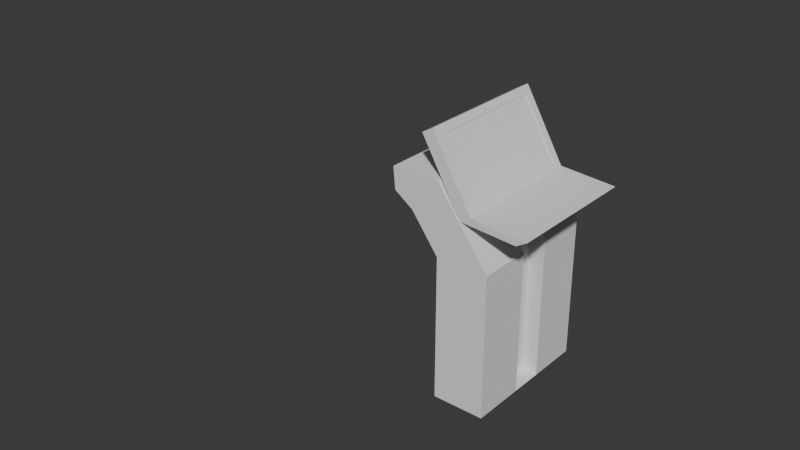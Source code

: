 # Source: terminal.blend  (saved by Blender 4.0.36; exported with 4.5.12 LTS)
import bpy
from mathutils import Matrix  # noqa: F401  (used for matrix-valued properties, if any)

bpy.ops.wm.read_factory_settings(use_empty=True)
scene = bpy.context.scene
scene.name = 'Scene'

# ---- collections
col_collection = bpy.data.collections.new('Collection'); scene.collection.children.link(col_collection)

# ---- materials (node trees are filled in below, after node groups)
mat_material_001 = bpy.data.materials.new('Material.001')
mat_material_001.alpha_threshold = 0.0
mat_material_001.use_transparent_shadow = False
mat_material_001.roughness = 0.5
mat_material_001.line_color = (0.0, 0.0, 0.0, 1.0)

# ---- material node trees
mat_material_001.use_nodes = True; mat_material_001.node_tree.nodes.clear()
_N = mat_material_001.node_tree.nodes; _L = mat_material_001.node_tree.links
n0 = _N.new('ShaderNodeOutputMaterial'); n0.name = 'Material Output'; n0.location = (300, 300)
n1 = _N.new('ShaderNodeBsdfPrincipled'); n1.name = 'Principled BSDF'; n1.location = (10, 300)
n1.inputs[3].default_value = 1.45
_L.new(n1.outputs[0], n0.inputs[0])
n0.is_active_output = True

# ---- world
world_world = bpy.data.worlds.new('World'); scene.world = world_world
world_world.use_nodes = True; world_world.node_tree.nodes.clear()
_N = world_world.node_tree.nodes; _L = world_world.node_tree.links
n0 = _N.new('ShaderNodeOutputWorld'); n0.name = 'World Output'; n0.location = (300, 300)
n1 = _N.new('ShaderNodeBackground'); n1.name = 'Background'; n1.location = (10, 300)
n1.inputs[0].default_value = (0.05088, 0.05088, 0.05088, 1.0)
_L.new(n1.outputs[0], n0.inputs[0])
n0.is_active_output = True
world_world.color = (0.05088, 0.05088, 0.05088)
world_world.use_sun_shadow = False
world_world.sun_shadow_jitter_overblur = 0.0

# ---- meshes
me_cube_001 = bpy.data.meshes.new('Cube.001')
me_cube_001.from_pydata([], [], [])
_uv = me_cube_001.uv_layers.new(name='UVMap')
_uv.uv.foreach_set('vector', [])
me_cube_001.materials.append(mat_material_001)
me_cube_001.use_mirror_vertex_groups = False
me_cube_001.update()
me_cube_002 = bpy.data.meshes.new('Cube.002')
me_cube_002.from_pydata([(-0.2823, -0.7552, -0.78), (-0.2823, -0.7552, 0.78), (-0.2823, 0.7552, -0.78), (-0.2823, 0.7552, 0.78), (0.2823, -0.7552, -0.78), (0.2823, -0.7552, 0.78), (0.2823, 0.7552, -0.78), (0.2823, 0.7552, 0.78), (-0.8037, -0.7552, 1.55), (-0.8037, 0.7552, 1.55), (-0.2983, 0.7552, 1.555), (-0.2983, -0.7552, 1.555), (-0.2823, 0.0, -0.78), (-0.2823, 0.0, 0.78), (0.2823, 0.0, -0.78), (-0.8037, 0.0, 1.55), (-0.2983, 0.0, 1.555), (-0.2823, -0.3422, -0.78), (0.2823, -0.3422, 0.78), (-0.2983, -0.3422, 1.555), (-0.2823, -0.3422, 0.78), (0.2823, -0.3422, -0.78), (-0.8037, -0.3422, 1.55), (-0.2823, 0.3834, 0.78), (0.2823, 0.3834, -0.78), (-0.8037, 0.3834, 1.55), (-0.2823, 0.3834, -0.78), (0.2823, 0.3834, 0.78), (-0.2983, 0.3834, 1.555), (-0.2823, -0.1711, 0.78), (0.2823, -0.1711, -0.78), (-0.8037, -0.1711, 1.55), (-0.2823, -0.1711, -0.78), (0.2823, -0.1711, 0.78), (-0.2983, -0.1711, 1.555), (-0.2823, 0.1917, -0.78), (0.2823, 0.1917, 0.78), (-0.2983, 0.1917, 1.555), (-0.2823, 0.1917, 0.78), (0.2823, 0.1917, -0.78), (-0.8037, 0.1917, 1.55), (0.11, -0.1711, -0.767), (0.11, 0.0, -0.767), (0.11, 0.1917, 0.793), (0.11, 0.0, 0.793), (-0.4706, 0.1917, 1.568), (-0.4706, 0.0, 1.568), (0.11, -0.1711, 0.793), (-0.4706, -0.1711, 1.568), (0.11, 0.1917, -0.767), (-0.323, 0.1917, 1.732), (-0.323, 0.0, 1.732), (-0.415, -0.1711, 1.878), (-0.323, -0.1711, 1.732), (-0.415, 0.1917, 1.878), (-0.415, 0.0, 1.878), (-0.01549, 0.7552, 1.177), (-0.01549, -0.7552, 1.177), (-0.5801, -0.7552, 1.177), (-0.5801, 0.7552, 1.177), (-0.5801, 0.0, 1.177), (-0.01549, -0.3422, 1.177), (-0.5801, -0.3422, 1.177), (-0.5801, 0.3834, 1.177), (-0.01549, 0.3834, 1.177), (-0.5801, -0.1711, 1.177), (-0.01549, -0.1711, 1.177), (-0.01549, 0.1917, 1.177), (-0.5801, 0.1917, 1.177), (-0.1878, 0.0, 1.19), (-0.1878, -0.1711, 1.19), (-0.1878, 0.1917, 1.19), (-0.1569, 0.7552, 1.366), (-0.7808, -0.7552, 1.315), (-0.7808, 0.0, 1.315), (-0.1569, -0.3422, 1.366), (-0.7808, -0.3422, 1.315), (-0.7808, 0.3834, 1.315), (-0.1569, 0.3834, 1.366), (-0.7808, -0.1711, 1.315), (-0.1569, -0.1711, 1.366), (-0.1569, 0.1917, 1.366), (-0.7808, 0.1917, 1.315), (-0.3292, 0.0, 1.379), (-0.3292, -0.1711, 1.379), (-0.3292, 0.1917, 1.379), (-0.1569, -0.7552, 1.366), (-0.7808, 0.7552, 1.315)], [], [(26, 23, 3, 2), (2, 3, 7, 6), (21, 18, 5, 4), (4, 5, 1, 0), (17, 21, 4, 0), (78, 72, 10, 28), (19, 22, 8, 11), (76, 73, 8, 22), (73, 86, 11, 8), (72, 87, 9, 10), (82, 74, 15, 40), (37, 40, 15, 16), (37, 16, 51, 50), (35, 39, 14, 12), (14, 39, 49, 42), (32, 29, 13, 12), (0, 1, 20, 17), (86, 75, 19, 11), (79, 76, 22, 31), (34, 31, 22, 19), (32, 30, 21, 17), (30, 33, 18, 21), (6, 7, 27, 24), (2, 6, 24, 26), (10, 9, 25, 28), (87, 77, 25, 9), (81, 78, 28, 37), (35, 38, 23, 26), (39, 36, 43, 49), (12, 14, 30, 32), (16, 15, 31, 34), (74, 79, 31, 15), (17, 20, 29, 32), (75, 80, 34, 19), (12, 13, 38, 35), (66, 33, 47, 70), (24, 27, 36, 39), (26, 24, 39, 35), (28, 25, 40, 37), (77, 82, 40, 25), (84, 83, 46, 48), (49, 43, 44, 42), (42, 44, 47, 41), (83, 85, 45, 46), (30, 14, 42, 41), (81, 37, 45, 85), (33, 30, 41, 47), (46, 45, 54, 55), (51, 53, 52, 55), (50, 51, 55, 54), (34, 48, 52, 53), (16, 34, 53, 51), (48, 46, 55, 52), (45, 37, 50, 54), (36, 67, 71, 43), (44, 43, 71, 69), (47, 44, 69, 70), (23, 38, 68, 63), (80, 66, 70, 84), (18, 33, 66, 61), (13, 29, 65, 60), (36, 27, 64, 67), (3, 23, 63, 59), (29, 20, 62, 65), (5, 18, 61, 57), (38, 13, 60, 68), (7, 3, 59, 56), (1, 5, 57, 58), (20, 1, 58, 62), (27, 7, 56, 64), (34, 80, 84, 48), (67, 81, 85, 71), (69, 71, 85, 83), (70, 69, 83, 84), (63, 68, 82, 77), (61, 66, 80, 75), (60, 65, 79, 74), (67, 64, 78, 81), (59, 63, 77, 87), (65, 62, 76, 79), (57, 61, 75, 86), (68, 60, 74, 82), (56, 59, 87, 72), (58, 57, 86, 73), (62, 58, 73, 76), (64, 56, 72, 78)])
_uv = me_cube_002.uv_layers.new(name='UVMap')
_uv.uv.foreach_set('vector', [0.375, 0.1885, 0.625, 0.1885, 0.625, 0.25, 0.375, 0.25, 0.375, 0.25, 0.625, 0.25, 0.625, 0.5, 0.375, 0.5, 0.375, 0.6816, 0.625, 0.6816, 0.625, 0.75, 0.375, 0.75, 0.375, 0.75, 0.625, 0.75, 0.625, 1.0, 0.375, 1.0, 0.125, 0.6816, 0.375, 0.6816, 0.375, 0.75, 0.125, 0.75, 0.625, 0.5615, 0.625, 0.5, 0.625, 0.5, 0.625, 0.5615, 0.625, 0.6816, 0.875, 0.6816, 0.875, 0.75, 0.625, 0.75, 0.625, 0.06836, 0.625, 0.0, 0.625, 0.0, 0.625, 0.06836, 0.625, 1.0, 0.625, 0.75, 0.625, 0.75, 0.625, 1.0, 0.625, 0.5, 0.625, 0.25, 0.625, 0.25, 0.625, 0.5, 0.625, 0.1567, 0.625, 0.125, 0.625, 0.125, 0.625, 0.1567, 0.625, 0.5933, 0.875, 0.5933, 0.875, 0.625, 0.625, 0.625, 0.625, 0.5933, 0.625, 0.625, 0.625, 0.625, 0.625, 0.5933, 0.125, 0.5933, 0.375, 0.5933, 0.375, 0.625, 0.125, 0.625, 0.375, 0.625, 0.375, 0.5933, 0.375, 0.5933, 0.375, 0.625, 0.375, 0.09668, 0.625, 0.09668, 0.625, 0.125, 0.375, 0.125, 0.375, 0.0, 0.625, 0.0, 0.625, 0.06836, 0.375, 0.06836, 0.625, 0.75, 0.625, 0.6816, 0.625, 0.6816, 0.625, 0.75, 0.625, 0.09668, 0.625, 0.06836, 0.625, 0.06836, 0.625, 0.09668, 0.625, 0.6533, 0.875, 0.6533, 0.875, 0.6816, 0.625, 0.6816, 0.125, 0.6533, 0.375, 0.6533, 0.375, 0.6816, 0.125, 0.6816, 0.375, 0.6533, 0.625, 0.6533, 0.625, 0.6816, 0.375, 0.6816, 0.375, 0.5, 0.625, 0.5, 0.625, 0.5615, 0.375, 0.5615, 0.125, 0.5, 0.375, 0.5, 0.375, 0.5615, 0.125, 0.5615, 0.625, 0.5, 0.875, 0.5, 0.875, 0.5615, 0.625, 0.5615, 0.625, 0.25, 0.625, 0.1885, 0.625, 0.1885, 0.625, 0.25, 0.625, 0.5933, 0.625, 0.5615, 0.625, 0.5615, 0.625, 0.5933, 0.375, 0.1567, 0.625, 0.1567, 0.625, 0.1885, 0.375, 0.1885, 0.375, 0.5933, 0.625, 0.5933, 0.625, 0.5933, 0.375, 0.5933, 0.125, 0.625, 0.375, 0.625, 0.375, 0.6533, 0.125, 0.6533, 0.625, 0.625, 0.875, 0.625, 0.875, 0.6533, 0.625, 0.6533, 0.625, 0.125, 0.625, 0.09668, 0.625, 0.09668, 0.625, 0.125, 0.375, 0.06836, 0.625, 0.06836, 0.625, 0.09668, 0.375, 0.09668, 0.625, 0.6816, 0.625, 0.6533, 0.625, 0.6533, 0.625, 0.6816, 0.375, 0.125, 0.625, 0.125, 0.625, 0.1567, 0.375, 0.1567, 0.625, 0.6533, 0.625, 0.6533, 0.625, 0.6533, 0.625, 0.6533, 0.375, 0.5615, 0.625, 0.5615, 0.625, 0.5933, 0.375, 0.5933, 0.125, 0.5615, 0.375, 0.5615, 0.375, 0.5933, 0.125, 0.5933, 0.625, 0.5615, 0.875, 0.5615, 0.875, 0.5933, 0.625, 0.5933, 0.625, 0.1885, 0.625, 0.1567, 0.625, 0.1567, 0.625, 0.1885, 0.625, 0.6533, 0.625, 0.625, 0.625, 0.625, 0.625, 0.6533, 0.375, 0.5933, 0.625, 0.5933, 0.625, 0.625, 0.375, 0.625, 0.375, 0.625, 0.625, 0.625, 0.625, 0.6533, 0.375, 0.6533, 0.625, 0.625, 0.625, 0.5933, 0.625, 0.5933, 0.625, 0.625, 0.375, 0.6533, 0.375, 0.625, 0.375, 0.625, 0.375, 0.6533, 0.625, 0.5933, 0.625, 0.5933, 0.625, 0.5933, 0.625, 0.5933, 0.625, 0.6533, 0.375, 0.6533, 0.375, 0.6533, 0.625, 0.6533, 0.625, 0.625, 0.625, 0.5933, 0.625, 0.5933, 0.625, 0.625, 0.625, 0.625, 0.625, 0.6533, 0.625, 0.6533, 0.625, 0.625, 0.625, 0.5933, 0.625, 0.625, 0.625, 0.625, 0.625, 0.5933, 0.625, 0.6533, 0.625, 0.6533, 0.625, 0.6533, 0.625, 0.6533, 0.625, 0.625, 0.625, 0.6533, 0.625, 0.6533, 0.625, 0.625, 0.625, 0.6533, 0.625, 0.625, 0.625, 0.625, 0.625, 0.6533, 0.625, 0.5933, 0.625, 0.5933, 0.625, 0.5933, 0.625, 0.5933, 0.625, 0.5933, 0.625, 0.5933, 0.625, 0.5933, 0.625, 0.5933, 0.625, 0.625, 0.625, 0.5933, 0.625, 0.5933, 0.625, 0.625, 0.625, 0.6533, 0.625, 0.625, 0.625, 0.625, 0.625, 0.6533, 0.625, 0.1885, 0.625, 0.1567, 0.625, 0.1567, 0.625, 0.1885, 0.625, 0.6533, 0.625, 0.6533, 0.625, 0.6533, 0.625, 0.6533, 0.625, 0.6816, 0.625, 0.6533, 0.625, 0.6533, 0.625, 0.6816, 0.625, 0.125, 0.625, 0.09668, 0.625, 0.09668, 0.625, 0.125, 0.625, 0.5933, 0.625, 0.5615, 0.625, 0.5615, 0.625, 0.5933, 0.625, 0.25, 0.625, 0.1885, 0.625, 0.1885, 0.625, 0.25, 0.625, 0.09668, 0.625, 0.06836, 0.625, 0.06836, 0.625, 0.09668, 0.625, 0.75, 0.625, 0.6816, 0.625, 0.6816, 0.625, 0.75, 0.625, 0.1567, 0.625, 0.125, 0.625, 0.125, 0.625, 0.1567, 0.625, 0.5, 0.625, 0.25, 0.625, 0.25, 0.625, 0.5, 0.625, 1.0, 0.625, 0.75, 0.625, 0.75, 0.625, 1.0, 0.625, 0.06836, 0.625, 0.0, 0.625, 0.0, 0.625, 0.06836, 0.625, 0.5615, 0.625, 0.5, 0.625, 0.5, 0.625, 0.5615, 0.625, 0.6533, 0.625, 0.6533, 0.625, 0.6533, 0.625, 0.6533, 0.625, 0.5933, 0.625, 0.5933, 0.625, 0.5933, 0.625, 0.5933, 0.625, 0.625, 0.625, 0.5933, 0.625, 0.5933, 0.625, 0.625, 0.625, 0.6533, 0.625, 0.625, 0.625, 0.625, 0.625, 0.6533, 0.625, 0.1885, 0.625, 0.1567, 0.625, 0.1567, 0.625, 0.1885, 0.625, 0.6816, 0.625, 0.6533, 0.625, 0.6533, 0.625, 0.6816, 0.625, 0.125, 0.625, 0.09668, 0.625, 0.09668, 0.625, 0.125, 0.625, 0.5933, 0.625, 0.5615, 0.625, 0.5615, 0.625, 0.5933, 0.625, 0.25, 0.625, 0.1885, 0.625, 0.1885, 0.625, 0.25, 0.625, 0.09668, 0.625, 0.06836, 0.625, 0.06836, 0.625, 0.09668, 0.625, 0.75, 0.625, 0.6816, 0.625, 0.6816, 0.625, 0.75, 0.625, 0.1567, 0.625, 0.125, 0.625, 0.125, 0.625, 0.1567, 0.625, 0.5, 0.625, 0.25, 0.625, 0.25, 0.625, 0.5, 0.625, 1.0, 0.625, 0.75, 0.625, 0.75, 0.625, 1.0, 0.625, 0.06836, 0.625, 0.0, 0.625, 0.0, 0.625, 0.06836, 0.625, 0.5615, 0.625, 0.5, 0.625, 0.5, 0.625, 0.5615])
me_cube_002.update()
me_cube_003 = bpy.data.meshes.new('Cube.003')
me_cube_003.from_pydata([(-0.252, -0.6569, -0.4409), (-0.252, -0.6569, 0.4409), (-0.252, 0.6569, -0.4409), (-0.252, 0.6569, 0.4409), (0.252, -0.6569, -0.4409), (0.252, -0.6569, 0.4409), (0.252, 0.6569, -0.4409), (0.252, 0.6569, 0.4409), (1.656, 0.6569, -0.7908), (1.656, -0.6569, -0.7908), (2.16, 0.6569, -0.7908), (2.16, -0.6569, -0.7908), (-0.252, 0.0, -0.4409), (-0.252, 0.0, 0.4409), (0.252, 0.0, -0.4409), (0.252, 0.0, 0.4409), (1.656, 0.0, -0.7908), (2.16, 0.0, -0.7908), (-0.252, -0.3284, -0.4409), (0.252, -0.3284, 0.4409), (1.656, -0.3284, -0.7908), (-0.252, -0.3284, 0.4409), (0.252, -0.3284, -0.4409), (2.16, -0.3284, -0.7908), (-0.252, -0.4927, -0.4409), (0.252, -0.4927, 0.4409), (1.656, -0.4927, -0.7908), (-0.252, -0.4927, 0.4409), (0.252, -0.4927, -0.4409), (2.16, -0.4927, -0.7908), (-0.252, 0.3374, 0.4409), (0.252, 0.3374, -0.4409), (2.16, 0.3374, -0.7908), (-0.252, 0.3374, -0.4409), (0.252, 0.3374, 0.4409), (1.656, 0.3374, -0.7908), (-0.252, 0.4971, 0.4409), (0.252, 0.4971, -0.4409), (2.16, 0.4971, -0.7908), (-0.252, 0.4971, -0.4409), (0.252, 0.4971, 0.4409), (1.656, 0.4971, -0.7908), (-0.252, -0.6569, 0.03986), (-0.252, 0.6569, 0.03986), (0.252, 0.6569, 0.03986), (0.252, -0.6569, 0.03986), (-0.252, 0.0, 0.03986), (-0.252, -0.3284, 0.03986), (-0.252, -0.4927, 0.03986), (-0.252, 0.3374, 0.03986), (-0.252, 0.4971, 0.03986), (-0.252, -0.6569, 0.2616), (-0.252, 0.6569, 0.2616), (0.252, 0.6569, 0.2616), (0.252, -0.6569, 0.2616), (-0.252, 0.0, 0.2616), (-0.252, -0.3284, 0.2616), (-0.252, -0.4927, 0.2616), (-0.252, 0.3374, 0.2616), (-0.252, 0.4971, 0.2616), (-0.252, -0.6569, 0.3512), (-0.252, 0.6569, 0.3512), (0.252, 0.6569, 0.3512), (0.252, -0.6569, 0.3512), (0.252, 0.0, 0.3512), (-0.252, 0.0, 0.3512), (-0.252, -0.3284, 0.3512), (0.252, -0.3284, 0.3512), (-0.252, -0.4927, 0.3512), (0.252, -0.4927, 0.3512), (0.252, 0.3374, 0.3512), (-0.252, 0.3374, 0.3512), (0.252, 0.4971, 0.3512), (-0.252, 0.4971, 0.3512), (-0.252, 0.6569, -0.2005), (0.252, 0.6569, -0.2005), (0.252, -0.6569, -0.2005), (-0.252, 0.0, -0.2005), (-0.252, -0.3284, -0.2005), (-0.252, -0.4927, -0.2005), (-0.252, 0.3374, -0.2005), (-0.252, 0.4971, -0.2005), (-0.252, -0.6569, -0.2005), (-0.252, 0.6569, -0.3207), (0.252, 0.6569, -0.3207), (0.252, -0.6569, -0.3207), (-0.252, 0.0, -0.3207), (-0.252, -0.3284, -0.3207), (-0.252, -0.4927, -0.3207), (-0.252, 0.3374, -0.3207), (-0.252, 0.4971, -0.3207), (-0.252, -0.6569, -0.3207), (-0.252, 0.6569, -0.3808), (0.252, 0.6569, -0.3808), (0.252, -0.6569, -0.3808), (0.252, 0.0, -0.3808), (-0.252, 0.0, -0.3808), (-0.252, -0.3284, -0.3808), (0.252, -0.3284, -0.3808), (-0.252, -0.4927, -0.3808), (0.252, -0.4927, -0.3808), (0.252, 0.3374, -0.3808), (-0.252, 0.3374, -0.3808), (0.252, 0.4971, -0.3808), (-0.252, 0.4971, -0.3808), (-0.252, -0.6569, -0.3808), (-0.252, -0.5748, -0.4409), (0.252, -0.5748, 0.4409), (1.656, -0.5748, -0.7908), (-0.252, -0.5748, 0.4409), (0.252, -0.5748, -0.4409), (2.16, -0.5748, -0.7908), (-0.252, -0.5748, 0.03986), (0.252, -0.5748, 0.03986), (-0.252, -0.5748, 0.2616), (0.252, -0.5748, 0.2616), (-0.252, -0.5748, 0.3512), (0.252, -0.5748, 0.3512), (0.252, -0.5748, -0.2005), (-0.252, -0.5748, -0.2005), (-0.252, -0.5748, -0.3207), (0.252, -0.5748, -0.3207), (0.252, -0.5748, -0.3808), (-0.252, -0.5748, -0.3808), (-0.252, 0.577, 0.4409), (0.252, 0.577, -0.4409), (2.16, 0.577, -0.7908), (-0.252, 0.577, -0.4409), (0.252, 0.577, 0.4409), (1.656, 0.577, -0.7908), (0.252, 0.577, 0.03986), (-0.252, 0.577, 0.03986), (0.252, 0.577, 0.2616), (-0.252, 0.577, 0.2616), (0.252, 0.577, 0.3512), (-0.252, 0.577, 0.3512), (-0.252, 0.577, -0.2005), (0.252, 0.577, -0.2005), (0.252, 0.577, -0.3207), (-0.252, 0.577, -0.3207), (-0.252, 0.577, -0.3808), (0.252, 0.577, -0.3808), (0.09575, 0.0, 0.2616), (0.09575, 0.0, 0.03986), (0.09575, -0.3284, 0.2616), (0.09575, -0.3284, 0.03986), (0.09575, -0.4927, 0.2616), (0.09575, -0.4927, 0.03986), (0.09575, 0.3374, 0.2616), (0.09575, 0.3374, 0.03986), (0.09575, 0.4971, 0.2616), (0.09575, 0.4971, 0.03986), (0.09575, 0.577, 0.03986), (0.09575, 0.0, 0.3512), (0.09575, -0.3284, 0.3512), (0.09575, -0.4927, 0.3512), (0.09575, 0.3374, 0.3512), (0.09575, 0.4971, 0.3512), (0.09575, 0.577, 0.2616), (0.09575, 0.577, 0.3512), (0.09575, 0.0, -0.2005), (0.09575, -0.3284, -0.2005), (0.09575, -0.4927, -0.2005), (0.09575, 0.3374, -0.2005), (0.09575, 0.4971, -0.2005), (0.09575, 0.577, -0.2005), (0.09575, 0.0, -0.3207), (0.09575, -0.3284, -0.3207), (0.09575, -0.4927, -0.3207), (0.09575, 0.3374, -0.3207), (0.09575, 0.4971, -0.3207), (0.09575, 0.577, -0.3207), (0.09575, 0.0, -0.3808), (0.09575, -0.3284, -0.3808), (0.09575, -0.4927, -0.3808), (0.09575, 0.3374, -0.3808), (0.09575, 0.4971, -0.3808), (0.09575, 0.577, -0.3808), (0.09575, -0.5748, 0.03986), (0.09575, -0.5748, 0.2616), (0.09575, -0.5748, 0.3512), (0.09575, -0.5748, -0.2005), (0.09575, -0.5748, -0.3207), (0.09575, -0.5748, -0.3808)], [], [(135, 124, 3, 61), (61, 3, 7, 62), (117, 107, 5, 63), (63, 5, 1, 60), (110, 4, 11, 111), (107, 109, 1, 5), (108, 111, 11, 9), (4, 0, 9, 11), (2, 6, 10, 8), (127, 2, 8, 129), (18, 12, 16, 20), (35, 32, 17, 16), (34, 30, 13, 15), (31, 14, 17, 32), (70, 34, 15, 64), (66, 21, 13, 65), (68, 27, 21, 66), (24, 18, 20, 26), (16, 17, 23, 20), (15, 13, 21, 19), (14, 22, 23, 17), (64, 15, 19, 67), (106, 24, 26, 108), (116, 109, 27, 68), (20, 23, 29, 26), (19, 21, 27, 25), (22, 28, 29, 23), (67, 19, 25, 69), (72, 40, 34, 70), (37, 31, 32, 38), (40, 36, 30, 34), (41, 38, 32, 35), (12, 33, 35, 16), (65, 13, 30, 71), (129, 126, 38, 41), (128, 124, 36, 40), (125, 37, 38, 126), (134, 128, 40, 72), (33, 39, 41, 35), (71, 30, 36, 73), (80, 49, 50, 81), (77, 46, 49, 80), (119, 112, 48, 79), (79, 48, 47, 78), (78, 47, 46, 77), (76, 45, 42, 82), (118, 113, 45, 76), (74, 43, 44, 75), (136, 131, 43, 74), (49, 58, 59, 50), (46, 55, 58, 49), (112, 114, 57, 48), (70, 64, 153, 156), (48, 57, 56, 47), (47, 56, 55, 46), (134, 72, 157, 159), (45, 54, 51, 42), (113, 115, 54, 45), (43, 52, 53, 44), (131, 133, 52, 43), (58, 71, 73, 59), (138, 137, 165, 171), (55, 65, 71, 58), (113, 118, 181, 178), (137, 130, 152, 165), (114, 116, 68, 57), (103, 141, 177, 176), (57, 68, 66, 56), (56, 66, 65, 55), (121, 122, 183, 182), (54, 63, 60, 51), (115, 117, 63, 54), (52, 61, 62, 53), (133, 135, 61, 52), (139, 136, 74, 83), (83, 74, 75, 84), (121, 118, 76, 85), (85, 76, 82, 91), (141, 138, 171, 177), (87, 78, 77, 86), (88, 79, 78, 87), (95, 101, 175, 172), (120, 119, 79, 88), (64, 67, 154, 153), (115, 113, 178, 179), (86, 77, 80, 89), (130, 132, 158, 152), (89, 80, 81, 90), (102, 89, 90, 104), (69, 117, 180, 155), (96, 86, 89, 102), (101, 103, 176, 175), (100, 98, 173, 174), (123, 120, 88, 99), (67, 69, 155, 154), (99, 88, 87, 97), (97, 87, 86, 96), (117, 115, 179, 180), (94, 85, 91, 105), (122, 121, 85, 94), (92, 83, 84, 93), (140, 139, 83, 92), (127, 140, 92, 2), (2, 92, 93, 6), (110, 122, 94, 4), (4, 94, 105, 0), (31, 101, 95, 14), (18, 97, 96, 12), (24, 99, 97, 18), (14, 95, 98, 22), (106, 123, 99, 24), (22, 98, 100, 28), (37, 103, 101, 31), (12, 96, 102, 33), (125, 141, 103, 37), (33, 102, 104, 39), (0, 105, 123, 106), (28, 100, 122, 110), (132, 134, 159, 158), (105, 91, 120, 123), (91, 82, 119, 120), (122, 100, 174, 183), (72, 70, 156, 157), (51, 60, 116, 114), (118, 121, 182, 181), (42, 51, 114, 112), (98, 95, 172, 173), (82, 42, 112, 119), (60, 1, 109, 116), (0, 106, 108, 9), (26, 29, 111, 108), (25, 27, 109, 107), (28, 110, 111, 29), (69, 25, 107, 117), (6, 93, 141, 125), (39, 104, 140, 127), (104, 90, 139, 140), (93, 84, 138, 141), (84, 75, 137, 138), (90, 81, 136, 139), (59, 73, 135, 133), (53, 62, 134, 132), (50, 59, 133, 131), (44, 53, 132, 130), (81, 50, 131, 136), (75, 44, 130, 137), (62, 7, 128, 134), (6, 125, 126, 10), (7, 3, 124, 128), (8, 10, 126, 129), (39, 127, 129, 41), (73, 36, 124, 135), (165, 152, 151, 164), (164, 151, 149, 163), (161, 145, 147, 162), (160, 143, 145, 161), (163, 149, 143, 160), (152, 158, 150, 151), (151, 150, 148, 149), (145, 144, 146, 147), (143, 142, 144, 145), (149, 148, 142, 143), (158, 159, 157, 150), (150, 157, 156, 148), (144, 154, 155, 146), (142, 153, 154, 144), (148, 156, 153, 142), (169, 163, 160, 166), (166, 160, 161, 167), (167, 161, 162, 168), (170, 164, 163, 169), (171, 165, 164, 170), (177, 171, 170, 176), (176, 170, 169, 175), (173, 167, 168, 174), (172, 166, 167, 173), (175, 169, 166, 172), (174, 168, 182, 183), (168, 162, 181, 182), (146, 155, 180, 179), (147, 146, 179, 178), (162, 147, 178, 181)])
_uv = me_cube_003.uv_layers.new(name='UVMap')
_uv.uv.foreach_set('vector', [0.5996, 0.2348, 0.625, 0.2348, 0.625, 0.25, 0.5996, 0.25, 0.5996, 0.25, 0.625, 0.25, 0.625, 0.5, 0.5996, 0.5, 0.5996, 0.7344, 0.625, 0.7344, 0.625, 0.75, 0.5996, 0.75, 0.5996, 0.75, 0.625, 0.75, 0.625, 1.0, 0.5996, 1.0, 0.375, 0.7344, 0.375, 0.75, 0.375, 0.75, 0.375, 0.7344, 0.625, 0.7344, 0.875, 0.7344, 0.875, 0.75, 0.625, 0.75, 0.125, 0.7344, 0.375, 0.7344, 0.375, 0.75, 0.125, 0.75, 0.375, 0.75, 0.375, 1.0, 0.375, 1.0, 0.375, 0.75, 0.375, 0.25, 0.375, 0.5, 0.375, 0.5, 0.375, 0.25, 0.375, 0.2348, 0.375, 0.25, 0.375, 0.25, 0.375, 0.2348, 0.375, 0.0625, 0.375, 0.125, 0.375, 0.125, 0.375, 0.0625, 0.125, 0.5608, 0.375, 0.5608, 0.375, 0.625, 0.125, 0.625, 0.625, 0.5608, 0.875, 0.5608, 0.875, 0.625, 0.625, 0.625, 0.375, 0.5608, 0.375, 0.625, 0.375, 0.625, 0.375, 0.5608, 0.5996, 0.5608, 0.625, 0.5608, 0.625, 0.625, 0.5996, 0.625, 0.5996, 0.0625, 0.625, 0.0625, 0.625, 0.125, 0.5996, 0.125, 0.5996, 0.03125, 0.625, 0.03125, 0.625, 0.0625, 0.5996, 0.0625, 0.375, 0.03125, 0.375, 0.0625, 0.375, 0.0625, 0.375, 0.03125, 0.125, 0.625, 0.375, 0.625, 0.375, 0.6875, 0.125, 0.6875, 0.625, 0.625, 0.875, 0.625, 0.875, 0.6875, 0.625, 0.6875, 0.375, 0.625, 0.375, 0.6875, 0.375, 0.6875, 0.375, 0.625, 0.5996, 0.625, 0.625, 0.625, 0.625, 0.6875, 0.5996, 0.6875, 0.375, 0.01562, 0.375, 0.03125, 0.375, 0.03125, 0.375, 0.01562, 0.5996, 0.01562, 0.625, 0.01562, 0.625, 0.03125, 0.5996, 0.03125, 0.125, 0.6875, 0.375, 0.6875, 0.375, 0.7188, 0.125, 0.7188, 0.625, 0.6875, 0.875, 0.6875, 0.875, 0.7188, 0.625, 0.7188, 0.375, 0.6875, 0.375, 0.7188, 0.375, 0.7188, 0.375, 0.6875, 0.5996, 0.6875, 0.625, 0.6875, 0.625, 0.7188, 0.5996, 0.7188, 0.5996, 0.5304, 0.625, 0.5304, 0.625, 0.5608, 0.5996, 0.5608, 0.375, 0.5304, 0.375, 0.5608, 0.375, 0.5608, 0.375, 0.5304, 0.625, 0.5304, 0.875, 0.5304, 0.875, 0.5608, 0.625, 0.5608, 0.125, 0.5304, 0.375, 0.5304, 0.375, 0.5608, 0.125, 0.5608, 0.375, 0.125, 0.375, 0.1892, 0.375, 0.1892, 0.375, 0.125, 0.5996, 0.125, 0.625, 0.125, 0.625, 0.1892, 0.5996, 0.1892, 0.125, 0.5152, 0.375, 0.5152, 0.375, 0.5304, 0.125, 0.5304, 0.625, 0.5152, 0.875, 0.5152, 0.875, 0.5304, 0.625, 0.5304, 0.375, 0.5152, 0.375, 0.5304, 0.375, 0.5304, 0.375, 0.5152, 0.5996, 0.5152, 0.625, 0.5152, 0.625, 0.5304, 0.5996, 0.5304, 0.375, 0.1892, 0.375, 0.2196, 0.375, 0.2196, 0.375, 0.1892, 0.5996, 0.1892, 0.625, 0.1892, 0.625, 0.2196, 0.5996, 0.2196, 0.4432, 0.1892, 0.5113, 0.1892, 0.5113, 0.2196, 0.4432, 0.2196, 0.4432, 0.125, 0.5113, 0.125, 0.5113, 0.1892, 0.4432, 0.1892, 0.4432, 0.01562, 0.5113, 0.01562, 0.5113, 0.03125, 0.4432, 0.03125, 0.4432, 0.03125, 0.5113, 0.03125, 0.5113, 0.0625, 0.4432, 0.0625, 0.4432, 0.0625, 0.5113, 0.0625, 0.5113, 0.125, 0.4432, 0.125, 0.4432, 0.75, 0.5113, 0.75, 0.5113, 1.0, 0.4432, 1.0, 0.4432, 0.7344, 0.5113, 0.7344, 0.5113, 0.75, 0.4432, 0.75, 0.4432, 0.25, 0.5113, 0.25, 0.5113, 0.5, 0.4432, 0.5, 0.4432, 0.2348, 0.5113, 0.2348, 0.5113, 0.25, 0.4432, 0.25, 0.5113, 0.1892, 0.5742, 0.1892, 0.5742, 0.2196, 0.5113, 0.2196, 0.5113, 0.125, 0.5742, 0.125, 0.5742, 0.1892, 0.5113, 0.1892, 0.5113, 0.01562, 0.5742, 0.01562, 0.5742, 0.03125, 0.5113, 0.03125, 0.5996, 0.5608, 0.5996, 0.625, 0.5996, 0.625, 0.5996, 0.5608, 0.5113, 0.03125, 0.5742, 0.03125, 0.5742, 0.0625, 0.5113, 0.0625, 0.5113, 0.0625, 0.5742, 0.0625, 0.5742, 0.125, 0.5113, 0.125, 0.5996, 0.5152, 0.5996, 0.5304, 0.5996, 0.5304, 0.5996, 0.5152, 0.5113, 0.75, 0.5742, 0.75, 0.5742, 1.0, 0.5113, 1.0, 0.5113, 0.7344, 0.5742, 0.7344, 0.5742, 0.75, 0.5113, 0.75, 0.5113, 0.25, 0.5742, 0.25, 0.5742, 0.5, 0.5113, 0.5, 0.5113, 0.2348, 0.5742, 0.2348, 0.5742, 0.25, 0.5113, 0.25, 0.5742, 0.1892, 0.5996, 0.1892, 0.5996, 0.2196, 0.5742, 0.2196, 0.4091, 0.5152, 0.4432, 0.5152, 0.4432, 0.5152, 0.4091, 0.5152, 0.5742, 0.125, 0.5996, 0.125, 0.5996, 0.1892, 0.5742, 0.1892, 0.5113, 0.7344, 0.4432, 0.7344, 0.4432, 0.7344, 0.5113, 0.7344, 0.4432, 0.5152, 0.5113, 0.5152, 0.5113, 0.5152, 0.4432, 0.5152, 0.5742, 0.01562, 0.5996, 0.01562, 0.5996, 0.03125, 0.5742, 0.03125, 0.392, 0.5304, 0.392, 0.5152, 0.392, 0.5152, 0.392, 0.5304, 0.5742, 0.03125, 0.5996, 0.03125, 0.5996, 0.0625, 0.5742, 0.0625, 0.5742, 0.0625, 0.5996, 0.0625, 0.5996, 0.125, 0.5742, 0.125, 0.4091, 0.7344, 0.392, 0.7344, 0.392, 0.7344, 0.4091, 0.7344, 0.5742, 0.75, 0.5996, 0.75, 0.5996, 1.0, 0.5742, 1.0, 0.5742, 0.7344, 0.5996, 0.7344, 0.5996, 0.75, 0.5742, 0.75, 0.5742, 0.25, 0.5996, 0.25, 0.5996, 0.5, 0.5742, 0.5, 0.5742, 0.2348, 0.5996, 0.2348, 0.5996, 0.25, 0.5742, 0.25, 0.4091, 0.2348, 0.4432, 0.2348, 0.4432, 0.25, 0.4091, 0.25, 0.4091, 0.25, 0.4432, 0.25, 0.4432, 0.5, 0.4091, 0.5, 0.4091, 0.7344, 0.4432, 0.7344, 0.4432, 0.75, 0.4091, 0.75, 0.4091, 0.75, 0.4432, 0.75, 0.4432, 1.0, 0.4091, 1.0, 0.392, 0.5152, 0.4091, 0.5152, 0.4091, 0.5152, 0.392, 0.5152, 0.4091, 0.0625, 0.4432, 0.0625, 0.4432, 0.125, 0.4091, 0.125, 0.4091, 0.03125, 0.4432, 0.03125, 0.4432, 0.0625, 0.4091, 0.0625, 0.392, 0.625, 0.392, 0.5608, 0.392, 0.5608, 0.392, 0.625, 0.4091, 0.01562, 0.4432, 0.01562, 0.4432, 0.03125, 0.4091, 0.03125, 0.5996, 0.625, 0.5996, 0.6875, 0.5996, 0.6875, 0.5996, 0.625, 0.5742, 0.7344, 0.5113, 0.7344, 0.5113, 0.7344, 0.5742, 0.7344, 0.4091, 0.125, 0.4432, 0.125, 0.4432, 0.1892, 0.4091, 0.1892, 0.5113, 0.5152, 0.5742, 0.5152, 0.5742, 0.5152, 0.5113, 0.5152, 0.4091, 0.1892, 0.4432, 0.1892, 0.4432, 0.2196, 0.4091, 0.2196, 0.392, 0.1892, 0.4091, 0.1892, 0.4091, 0.2196, 0.392, 0.2196, 0.5996, 0.7188, 0.5996, 0.7344, 0.5996, 0.7344, 0.5996, 0.7188, 0.392, 0.125, 0.4091, 0.125, 0.4091, 0.1892, 0.392, 0.1892, 0.392, 0.5608, 0.392, 0.5304, 0.392, 0.5304, 0.392, 0.5608, 0.392, 0.7188, 0.392, 0.6875, 0.392, 0.6875, 0.392, 0.7188, 0.392, 0.01562, 0.4091, 0.01562, 0.4091, 0.03125, 0.392, 0.03125, 0.5996, 0.6875, 0.5996, 0.7188, 0.5996, 0.7188, 0.5996, 0.6875, 0.392, 0.03125, 0.4091, 0.03125, 0.4091, 0.0625, 0.392, 0.0625, 0.392, 0.0625, 0.4091, 0.0625, 0.4091, 0.125, 0.392, 0.125, 0.5996, 0.7344, 0.5742, 0.7344, 0.5742, 0.7344, 0.5996, 0.7344, 0.392, 0.75, 0.4091, 0.75, 0.4091, 1.0, 0.392, 1.0, 0.392, 0.7344, 0.4091, 0.7344, 0.4091, 0.75, 0.392, 0.75, 0.392, 0.25, 0.4091, 0.25, 0.4091, 0.5, 0.392, 0.5, 0.392, 0.2348, 0.4091, 0.2348, 0.4091, 0.25, 0.392, 0.25, 0.375, 0.2348, 0.392, 0.2348, 0.392, 0.25, 0.375, 0.25, 0.375, 0.25, 0.392, 0.25, 0.392, 0.5, 0.375, 0.5, 0.375, 0.7344, 0.392, 0.7344, 0.392, 0.75, 0.375, 0.75, 0.375, 0.75, 0.392, 0.75, 0.392, 1.0, 0.375, 1.0, 0.375, 0.5608, 0.392, 0.5608, 0.392, 0.625, 0.375, 0.625, 0.375, 0.0625, 0.392, 0.0625, 0.392, 0.125, 0.375, 0.125, 0.375, 0.03125, 0.392, 0.03125, 0.392, 0.0625, 0.375, 0.0625, 0.375, 0.625, 0.392, 0.625, 0.392, 0.6875, 0.375, 0.6875, 0.375, 0.01562, 0.392, 0.01562, 0.392, 0.03125, 0.375, 0.03125, 0.375, 0.6875, 0.392, 0.6875, 0.392, 0.7188, 0.375, 0.7188, 0.375, 0.5304, 0.392, 0.5304, 0.392, 0.5608, 0.375, 0.5608, 0.375, 0.125, 0.392, 0.125, 0.392, 0.1892, 0.375, 0.1892, 0.375, 0.5152, 0.392, 0.5152, 0.392, 0.5304, 0.375, 0.5304, 0.375, 0.1892, 0.392, 0.1892, 0.392, 0.2196, 0.375, 0.2196, 0.375, 0.0, 0.392, 0.0, 0.392, 0.01562, 0.375, 0.01562, 0.375, 0.7188, 0.392, 0.7188, 0.392, 0.7344, 0.375, 0.7344, 0.5742, 0.5152, 0.5996, 0.5152, 0.5996, 0.5152, 0.5742, 0.5152, 0.392, 0.0, 0.4091, 0.0, 0.4091, 0.01562, 0.392, 0.01562, 0.4091, 0.0, 0.4432, 0.0, 0.4432, 0.01562, 0.4091, 0.01562, 0.392, 0.7344, 0.392, 0.7188, 0.392, 0.7188, 0.392, 0.7344, 0.5996, 0.5304, 0.5996, 0.5608, 0.5996, 0.5608, 0.5996, 0.5304, 0.5742, 0.0, 0.5996, 0.0, 0.5996, 0.01562, 0.5742, 0.01562, 0.4432, 0.7344, 0.4091, 0.7344, 0.4091, 0.7344, 0.4432, 0.7344, 0.5113, 0.0, 0.5742, 0.0, 0.5742, 0.01562, 0.5113, 0.01562, 0.392, 0.6875, 0.392, 0.625, 0.392, 0.625, 0.392, 0.6875, 0.4432, 0.0, 0.5113, 0.0, 0.5113, 0.01562, 0.4432, 0.01562, 0.5996, 0.0, 0.625, 0.0, 0.625, 0.01562, 0.5996, 0.01562, 0.375, 0.0, 0.375, 0.01562, 0.375, 0.01562, 0.375, 0.0, 0.125, 0.7188, 0.375, 0.7188, 0.375, 0.7344, 0.125, 0.7344, 0.625, 0.7188, 0.875, 0.7188, 0.875, 0.7344, 0.625, 0.7344, 0.375, 0.7188, 0.375, 0.7344, 0.375, 0.7344, 0.375, 0.7188, 0.5996, 0.7188, 0.625, 0.7188, 0.625, 0.7344, 0.5996, 0.7344, 0.375, 0.5, 0.392, 0.5, 0.392, 0.5152, 0.375, 0.5152, 0.375, 0.2196, 0.392, 0.2196, 0.392, 0.2348, 0.375, 0.2348, 0.392, 0.2196, 0.4091, 0.2196, 0.4091, 0.2348, 0.392, 0.2348, 0.392, 0.5, 0.4091, 0.5, 0.4091, 0.5152, 0.392, 0.5152, 0.4091, 0.5, 0.4432, 0.5, 0.4432, 0.5152, 0.4091, 0.5152, 0.4091, 0.2196, 0.4432, 0.2196, 0.4432, 0.2348, 0.4091, 0.2348, 0.5742, 0.2196, 0.5996, 0.2196, 0.5996, 0.2348, 0.5742, 0.2348, 0.5742, 0.5, 0.5996, 0.5, 0.5996, 0.5152, 0.5742, 0.5152, 0.5113, 0.2196, 0.5742, 0.2196, 0.5742, 0.2348, 0.5113, 0.2348, 0.5113, 0.5, 0.5742, 0.5, 0.5742, 0.5152, 0.5113, 0.5152, 0.4432, 0.2196, 0.5113, 0.2196, 0.5113, 0.2348, 0.4432, 0.2348, 0.4432, 0.5, 0.5113, 0.5, 0.5113, 0.5152, 0.4432, 0.5152, 0.5996, 0.5, 0.625, 0.5, 0.625, 0.5152, 0.5996, 0.5152, 0.375, 0.5, 0.375, 0.5152, 0.375, 0.5152, 0.375, 0.5, 0.625, 0.5, 0.875, 0.5, 0.875, 0.5152, 0.625, 0.5152, 0.125, 0.5, 0.375, 0.5, 0.375, 0.5152, 0.125, 0.5152, 0.375, 0.2196, 0.375, 0.2348, 0.375, 0.2348, 0.375, 0.2196, 0.5996, 0.2196, 0.625, 0.2196, 0.625, 0.2348, 0.5996, 0.2348, 0.4432, 0.5152, 0.5113, 0.5152, 0.5113, 0.5304, 0.4432, 0.5304, 0.4432, 0.5304, 0.5113, 0.5304, 0.5113, 0.5608, 0.4432, 0.5608, 0.4432, 0.6875, 0.5113, 0.6875, 0.5113, 0.7188, 0.4432, 0.7188, 0.4432, 0.625, 0.5113, 0.625, 0.5113, 0.6875, 0.4432, 0.6875, 0.4432, 0.5608, 0.5113, 0.5608, 0.5113, 0.625, 0.4432, 0.625, 0.5113, 0.5152, 0.5742, 0.5152, 0.5742, 0.5304, 0.5113, 0.5304, 0.5113, 0.5304, 0.5742, 0.5304, 0.5742, 0.5608, 0.5113, 0.5608, 0.5113, 0.6875, 0.5742, 0.6875, 0.5742, 0.7188, 0.5113, 0.7188, 0.5113, 0.625, 0.5742, 0.625, 0.5742, 0.6875, 0.5113, 0.6875, 0.5113, 0.5608, 0.5742, 0.5608, 0.5742, 0.625, 0.5113, 0.625, 0.5742, 0.5152, 0.5996, 0.5152, 0.5996, 0.5304, 0.5742, 0.5304, 0.5742, 0.5304, 0.5996, 0.5304, 0.5996, 0.5608, 0.5742, 0.5608, 0.5742, 0.6875, 0.5996, 0.6875, 0.5996, 0.7188, 0.5742, 0.7188, 0.5742, 0.625, 0.5996, 0.625, 0.5996, 0.6875, 0.5742, 0.6875, 0.5742, 0.5608, 0.5996, 0.5608, 0.5996, 0.625, 0.5742, 0.625, 0.4091, 0.5608, 0.4432, 0.5608, 0.4432, 0.625, 0.4091, 0.625, 0.4091, 0.625, 0.4432, 0.625, 0.4432, 0.6875, 0.4091, 0.6875, 0.4091, 0.6875, 0.4432, 0.6875, 0.4432, 0.7188, 0.4091, 0.7188, 0.4091, 0.5304, 0.4432, 0.5304, 0.4432, 0.5608, 0.4091, 0.5608, 0.4091, 0.5152, 0.4432, 0.5152, 0.4432, 0.5304, 0.4091, 0.5304, 0.392, 0.5152, 0.4091, 0.5152, 0.4091, 0.5304, 0.392, 0.5304, 0.392, 0.5304, 0.4091, 0.5304, 0.4091, 0.5608, 0.392, 0.5608, 0.392, 0.6875, 0.4091, 0.6875, 0.4091, 0.7188, 0.392, 0.7188, 0.392, 0.625, 0.4091, 0.625, 0.4091, 0.6875, 0.392, 0.6875, 0.392, 0.5608, 0.4091, 0.5608, 0.4091, 0.625, 0.392, 0.625, 0.392, 0.7188, 0.4091, 0.7188, 0.4091, 0.7344, 0.392, 0.7344, 0.4091, 0.7188, 0.4432, 0.7188, 0.4432, 0.7344, 0.4091, 0.7344, 0.5742, 0.7188, 0.5996, 0.7188, 0.5996, 0.7344, 0.5742, 0.7344, 0.5113, 0.7188, 0.5742, 0.7188, 0.5742, 0.7344, 0.5113, 0.7344, 0.4432, 0.7188, 0.5113, 0.7188, 0.5113, 0.7344, 0.4432, 0.7344])
me_cube_003.update()
me_cube_004 = bpy.data.meshes.new('Cube.004')
me_cube_004.from_pydata([(-0.6456, -0.3515, -0.03124), (-0.6456, -0.3515, 0.03124), (-0.6456, 0.3515, -0.03124), (-0.6456, 0.3515, 0.03124), (0.6456, -0.3515, -0.03124), (0.6456, -0.3515, 0.03124), (0.6456, 0.3515, -0.03124), (0.6456, 0.3515, 0.03124)], [], [(0, 1, 3, 2), (2, 3, 7, 6), (6, 7, 5, 4), (4, 5, 1, 0), (2, 6, 4, 0), (7, 3, 1, 5)])
_uv = me_cube_004.uv_layers.new(name='UVMap')
_uv.uv.foreach_set('vector', [0.375, 0.0, 0.625, 0.0, 0.625, 0.25, 0.375, 0.25, 0.375, 0.25, 0.625, 0.25, 0.625, 0.5, 0.375, 0.5, 0.375, 0.5, 0.625, 0.5, 0.625, 0.75, 0.375, 0.75, 0.375, 0.75, 0.625, 0.75, 0.625, 1.0, 0.375, 1.0, 0.125, 0.5, 0.375, 0.5, 0.375, 0.75, 0.125, 0.75, 0.625, 0.5, 0.875, 0.5, 0.875, 0.75, 0.625, 0.75])
me_cube_004.update()

# ---- objects
ob_cube_001 = bpy.data.objects.new('Cube.001', me_cube_001)
ob_cube = bpy.data.objects.new('Cube', me_cube_002)
ob_cube_002 = bpy.data.objects.new('Cube.002', me_cube_003)
ob_cube_003 = bpy.data.objects.new('Cube.003', me_cube_004)

# ---- transforms, parenting, visibility, modifiers, constraints
ob_cube_001.location = (0.0, 0.0, 4.077)
ob_cube_001.scale = (1.129, 1.371, 1.724)
ob_cube_001.lock_rotations_4d = False
ob_cube_001.empty_display_type = 'ARROWS'
ob_cube_001.lineart.crease_threshold = 0.0
ob_cube.location = (1.397, 3.142, 0.78)
ob_cube_002.location = (1.193, 3.14, 2.407)
ob_cube_002.rotation_euler = (0.0, -0.5286, 0.0)
ob_cube_002.scale = (0.2625, 1.129, 0.9786)
ob_cube_003.location = (1.232, 3.143, 2.419)
ob_cube_003.rotation_euler = (1.042, 0.0, 1.571)
ob_cube_003.scale = (1.051, 1.037, 0.5564)

# ---- collection membership
col_collection.objects.link(ob_cube_001)
col_collection.objects.link(ob_cube)
col_collection.objects.link(ob_cube_002)
col_collection.objects.link(ob_cube_003)

# ---- scene / render settings (as saved in the file)
scene.frame_start = 1; scene.frame_end = 250; scene.frame_set(1)
scene.render.engine = 'BLENDER_EEVEE_NEXT'
scene.cycles.sampling_pattern = 'TABULATED_SOBOL'
bpy.context.view_layer.update()

# ---- added for rendering (the .blend has no active camera and no usable light): camera, sun
cam_auto = bpy.data.cameras.new('AutoCamera')
cam_auto.lens = 50.0
cam_auto.sensor_width = 36.0
cam_auto.clip_end = 1000.0
ob_auto_camera = bpy.data.objects.new('AutoCamera', cam_auto)
scene.collection.objects.link(ob_auto_camera)
ob_auto_camera.location = (6.59652, -4.72319, 6.48659)
ob_auto_camera.rotation_euler = (1.09748, -7.21219e-08, 0.694738)
scene.camera = ob_auto_camera
light_auto_sun = bpy.data.lights.new('AutoSun', 'SUN')
light_auto_sun.energy = 3.0
light_auto_sun.angle = 0.0523599
ob_auto_sun = bpy.data.objects.new('AutoSun', light_auto_sun)
scene.collection.objects.link(ob_auto_sun)
ob_auto_sun.rotation_euler = (0.872665, 0.174533, 0.523599)
bpy.context.view_layer.update()
